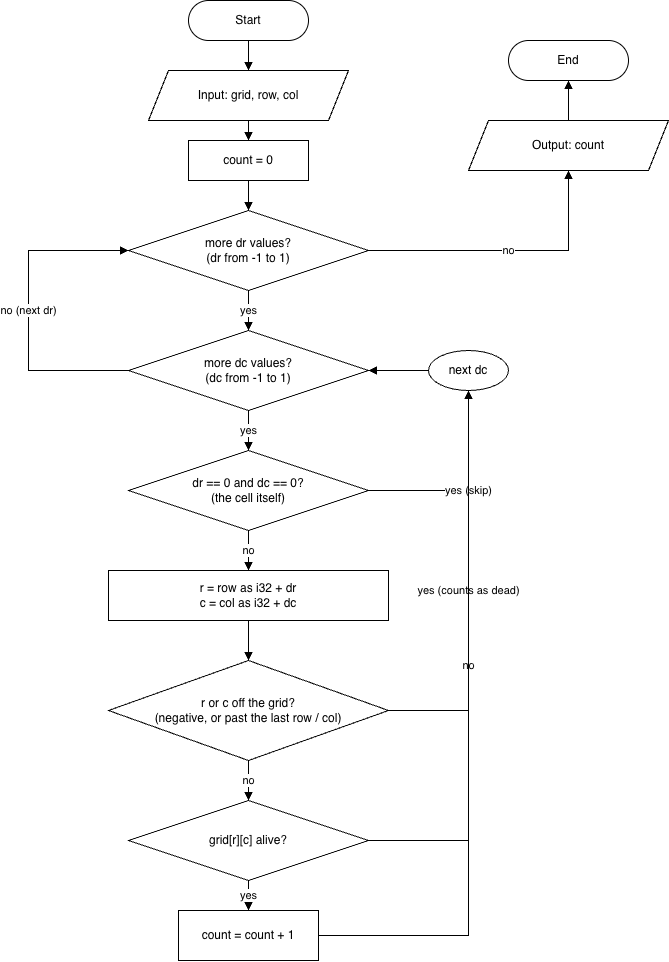

The diagram above was exported from draw.io. Its source (the exported page's mxGraphModel, read from the mxfile embedded in the PNG):
<mxGraphModel dx="1863" dy="1030" grid="1" gridSize="10" guides="1" tooltips="1" connect="1" arrows="1" fold="1" page="1" pageScale="1" pageWidth="850" pageHeight="1100" math="0" shadow="0">
  <root>
    <mxCell id="0" />
    <mxCell id="1" parent="0" />
    <mxCell id="E-AKjGr41HJvsecG1rm5-1" parent="1" style="rounded=1;arcSize=50;whiteSpace=wrap;html=1;" value="Start" vertex="1">
      <mxGeometry height="40" width="120" x="240" y="20" as="geometry" />
    </mxCell>
    <mxCell id="E-AKjGr41HJvsecG1rm5-2" parent="1" style="shape=parallelogram;perimeter=parallelogramPerimeter;whiteSpace=wrap;html=1;fixedSize=1;" value="Input: grid, row, col" vertex="1">
      <mxGeometry height="50" width="200" x="200" y="90" as="geometry" />
    </mxCell>
    <mxCell id="E-AKjGr41HJvsecG1rm5-3" parent="1" style="rounded=0;whiteSpace=wrap;html=1;" value="count = 0" vertex="1">
      <mxGeometry height="40" width="120" x="240" y="160" as="geometry" />
    </mxCell>
    <mxCell id="E-AKjGr41HJvsecG1rm5-4" parent="1" style="rhombus;whiteSpace=wrap;html=1;" value="more dr values?&lt;br&gt;(dr from -1 to 1)" vertex="1">
      <mxGeometry height="80" width="240" x="180" y="230" as="geometry" />
    </mxCell>
    <mxCell id="E-AKjGr41HJvsecG1rm5-5" parent="1" style="rhombus;whiteSpace=wrap;html=1;" value="more dc values?&lt;br&gt;(dc from -1 to 1)" vertex="1">
      <mxGeometry height="80" width="240" x="180" y="350" as="geometry" />
    </mxCell>
    <mxCell id="E-AKjGr41HJvsecG1rm5-6" parent="1" style="rhombus;whiteSpace=wrap;html=1;" value="dr == 0 and dc == 0?&lt;br&gt;(the cell itself)" vertex="1">
      <mxGeometry height="80" width="240" x="180" y="470" as="geometry" />
    </mxCell>
    <mxCell id="E-AKjGr41HJvsecG1rm5-7" parent="1" style="rounded=0;whiteSpace=wrap;html=1;" value="r = row as i32 + dr&lt;br&gt;c = col as i32 + dc" vertex="1">
      <mxGeometry height="50" width="280" x="160" y="590" as="geometry" />
    </mxCell>
    <mxCell id="E-AKjGr41HJvsecG1rm5-8" parent="1" style="rhombus;whiteSpace=wrap;html=1;" value="r or c off the grid?&lt;br&gt;(negative, or past the last row / col)" vertex="1">
      <mxGeometry height="100" width="280" x="160" y="680" as="geometry" />
    </mxCell>
    <mxCell id="E-AKjGr41HJvsecG1rm5-9" parent="1" style="rhombus;whiteSpace=wrap;html=1;" value="grid[r][c] alive?" vertex="1">
      <mxGeometry height="80" width="240" x="180" y="820" as="geometry" />
    </mxCell>
    <mxCell id="E-AKjGr41HJvsecG1rm5-10" parent="1" style="rounded=0;whiteSpace=wrap;html=1;" value="count = count + 1" vertex="1">
      <mxGeometry height="50" width="140" x="230" y="930" as="geometry" />
    </mxCell>
    <mxCell id="E-AKjGr41HJvsecG1rm5-11" parent="1" style="ellipse;whiteSpace=wrap;html=1;" value="next dc" vertex="1">
      <mxGeometry height="40" width="80" x="480" y="370" as="geometry" />
    </mxCell>
    <mxCell id="E-AKjGr41HJvsecG1rm5-12" parent="1" style="shape=parallelogram;perimeter=parallelogramPerimeter;whiteSpace=wrap;html=1;fixedSize=1;" value="Output: count" vertex="1">
      <mxGeometry height="50" width="200" x="520" y="140" as="geometry" />
    </mxCell>
    <mxCell id="E-AKjGr41HJvsecG1rm5-13" parent="1" style="rounded=1;arcSize=50;whiteSpace=wrap;html=1;" value="End" vertex="1">
      <mxGeometry height="40" width="120" x="560" y="60" as="geometry" />
    </mxCell>
    <mxCell id="E-AKjGr41HJvsecG1rm5-14" edge="1" parent="1" source="E-AKjGr41HJvsecG1rm5-1" style="edgeStyle=orthogonalEdgeStyle;rounded=0;html=1;endArrow=block;" target="E-AKjGr41HJvsecG1rm5-2">
      <mxGeometry relative="1" as="geometry" />
    </mxCell>
    <mxCell id="E-AKjGr41HJvsecG1rm5-15" edge="1" parent="1" source="E-AKjGr41HJvsecG1rm5-2" style="edgeStyle=orthogonalEdgeStyle;rounded=0;html=1;endArrow=block;" target="E-AKjGr41HJvsecG1rm5-3">
      <mxGeometry relative="1" as="geometry" />
    </mxCell>
    <mxCell id="E-AKjGr41HJvsecG1rm5-16" edge="1" parent="1" source="E-AKjGr41HJvsecG1rm5-3" style="edgeStyle=orthogonalEdgeStyle;rounded=0;html=1;endArrow=block;" target="E-AKjGr41HJvsecG1rm5-4">
      <mxGeometry relative="1" as="geometry" />
    </mxCell>
    <mxCell id="E-AKjGr41HJvsecG1rm5-17" edge="1" parent="1" source="E-AKjGr41HJvsecG1rm5-4" style="edgeStyle=orthogonalEdgeStyle;rounded=0;html=1;endArrow=block;" target="E-AKjGr41HJvsecG1rm5-5" value="yes">
      <mxGeometry relative="1" as="geometry" />
    </mxCell>
    <mxCell id="E-AKjGr41HJvsecG1rm5-18" edge="1" parent="1" source="E-AKjGr41HJvsecG1rm5-4" style="edgeStyle=orthogonalEdgeStyle;rounded=0;html=1;endArrow=block;exitX=1;exitY=0.5;exitDx=0;exitDy=0;entryX=0.5;entryY=1;entryDx=0;entryDy=0;" target="E-AKjGr41HJvsecG1rm5-12" value="no">
      <mxGeometry relative="1" as="geometry" />
    </mxCell>
    <mxCell id="E-AKjGr41HJvsecG1rm5-19" edge="1" parent="1" source="E-AKjGr41HJvsecG1rm5-5" style="edgeStyle=orthogonalEdgeStyle;rounded=0;html=1;endArrow=block;" target="E-AKjGr41HJvsecG1rm5-6" value="yes">
      <mxGeometry relative="1" as="geometry" />
    </mxCell>
    <mxCell id="E-AKjGr41HJvsecG1rm5-20" edge="1" parent="1" source="E-AKjGr41HJvsecG1rm5-5" style="edgeStyle=orthogonalEdgeStyle;rounded=0;html=1;endArrow=block;exitX=0;exitY=0.5;exitDx=0;exitDy=0;entryX=0;entryY=0.5;entryDx=0;entryDy=0;" target="E-AKjGr41HJvsecG1rm5-4" value="no (next dr)">
      <mxGeometry relative="1" as="geometry">
        <Array as="points">
          <mxPoint x="80" y="390" />
          <mxPoint x="80" y="270" />
        </Array>
      </mxGeometry>
    </mxCell>
    <mxCell id="E-AKjGr41HJvsecG1rm5-21" edge="1" parent="1" source="E-AKjGr41HJvsecG1rm5-6" style="edgeStyle=orthogonalEdgeStyle;rounded=0;html=1;endArrow=block;exitX=1;exitY=0.5;exitDx=0;exitDy=0;entryX=0.5;entryY=1;entryDx=0;entryDy=0;" target="E-AKjGr41HJvsecG1rm5-11" value="yes (skip)">
      <mxGeometry relative="1" as="geometry" />
    </mxCell>
    <mxCell id="E-AKjGr41HJvsecG1rm5-22" edge="1" parent="1" source="E-AKjGr41HJvsecG1rm5-6" style="edgeStyle=orthogonalEdgeStyle;rounded=0;html=1;endArrow=block;" target="E-AKjGr41HJvsecG1rm5-7" value="no">
      <mxGeometry relative="1" as="geometry" />
    </mxCell>
    <mxCell id="E-AKjGr41HJvsecG1rm5-23" edge="1" parent="1" source="E-AKjGr41HJvsecG1rm5-7" style="edgeStyle=orthogonalEdgeStyle;rounded=0;html=1;endArrow=block;" target="E-AKjGr41HJvsecG1rm5-8">
      <mxGeometry relative="1" as="geometry" />
    </mxCell>
    <mxCell id="E-AKjGr41HJvsecG1rm5-24" edge="1" parent="1" source="E-AKjGr41HJvsecG1rm5-8" style="edgeStyle=orthogonalEdgeStyle;rounded=0;html=1;endArrow=block;exitX=1;exitY=0.5;exitDx=0;exitDy=0;entryX=0.5;entryY=1;entryDx=0;entryDy=0;" target="E-AKjGr41HJvsecG1rm5-11" value="yes (counts as dead)">
      <mxGeometry relative="1" as="geometry" />
    </mxCell>
    <mxCell id="E-AKjGr41HJvsecG1rm5-25" edge="1" parent="1" source="E-AKjGr41HJvsecG1rm5-8" style="edgeStyle=orthogonalEdgeStyle;rounded=0;html=1;endArrow=block;" target="E-AKjGr41HJvsecG1rm5-9" value="no">
      <mxGeometry relative="1" as="geometry" />
    </mxCell>
    <mxCell id="E-AKjGr41HJvsecG1rm5-26" edge="1" parent="1" source="E-AKjGr41HJvsecG1rm5-9" style="edgeStyle=orthogonalEdgeStyle;rounded=0;html=1;endArrow=block;exitX=1;exitY=0.5;exitDx=0;exitDy=0;entryX=0.5;entryY=1;entryDx=0;entryDy=0;" target="E-AKjGr41HJvsecG1rm5-11" value="no">
      <mxGeometry relative="1" as="geometry" />
    </mxCell>
    <mxCell id="E-AKjGr41HJvsecG1rm5-27" edge="1" parent="1" source="E-AKjGr41HJvsecG1rm5-9" style="edgeStyle=orthogonalEdgeStyle;rounded=0;html=1;endArrow=block;" target="E-AKjGr41HJvsecG1rm5-10" value="yes">
      <mxGeometry relative="1" as="geometry" />
    </mxCell>
    <mxCell id="E-AKjGr41HJvsecG1rm5-28" edge="1" parent="1" source="E-AKjGr41HJvsecG1rm5-10" style="edgeStyle=orthogonalEdgeStyle;rounded=0;html=1;endArrow=block;exitX=1;exitY=0.5;exitDx=0;exitDy=0;entryX=0.5;entryY=1;entryDx=0;entryDy=0;" target="E-AKjGr41HJvsecG1rm5-11">
      <mxGeometry relative="1" as="geometry" />
    </mxCell>
    <mxCell id="E-AKjGr41HJvsecG1rm5-29" edge="1" parent="1" source="E-AKjGr41HJvsecG1rm5-11" style="edgeStyle=orthogonalEdgeStyle;rounded=0;html=1;endArrow=block;exitX=0;exitY=0.5;exitDx=0;exitDy=0;entryX=1;entryY=0.5;entryDx=0;entryDy=0;" target="E-AKjGr41HJvsecG1rm5-5">
      <mxGeometry relative="1" as="geometry" />
    </mxCell>
    <mxCell id="E-AKjGr41HJvsecG1rm5-30" edge="1" parent="1" source="E-AKjGr41HJvsecG1rm5-12" style="edgeStyle=orthogonalEdgeStyle;rounded=0;html=1;endArrow=block;" target="E-AKjGr41HJvsecG1rm5-13">
      <mxGeometry relative="1" as="geometry" />
    </mxCell>
  </root>
</mxGraphModel>